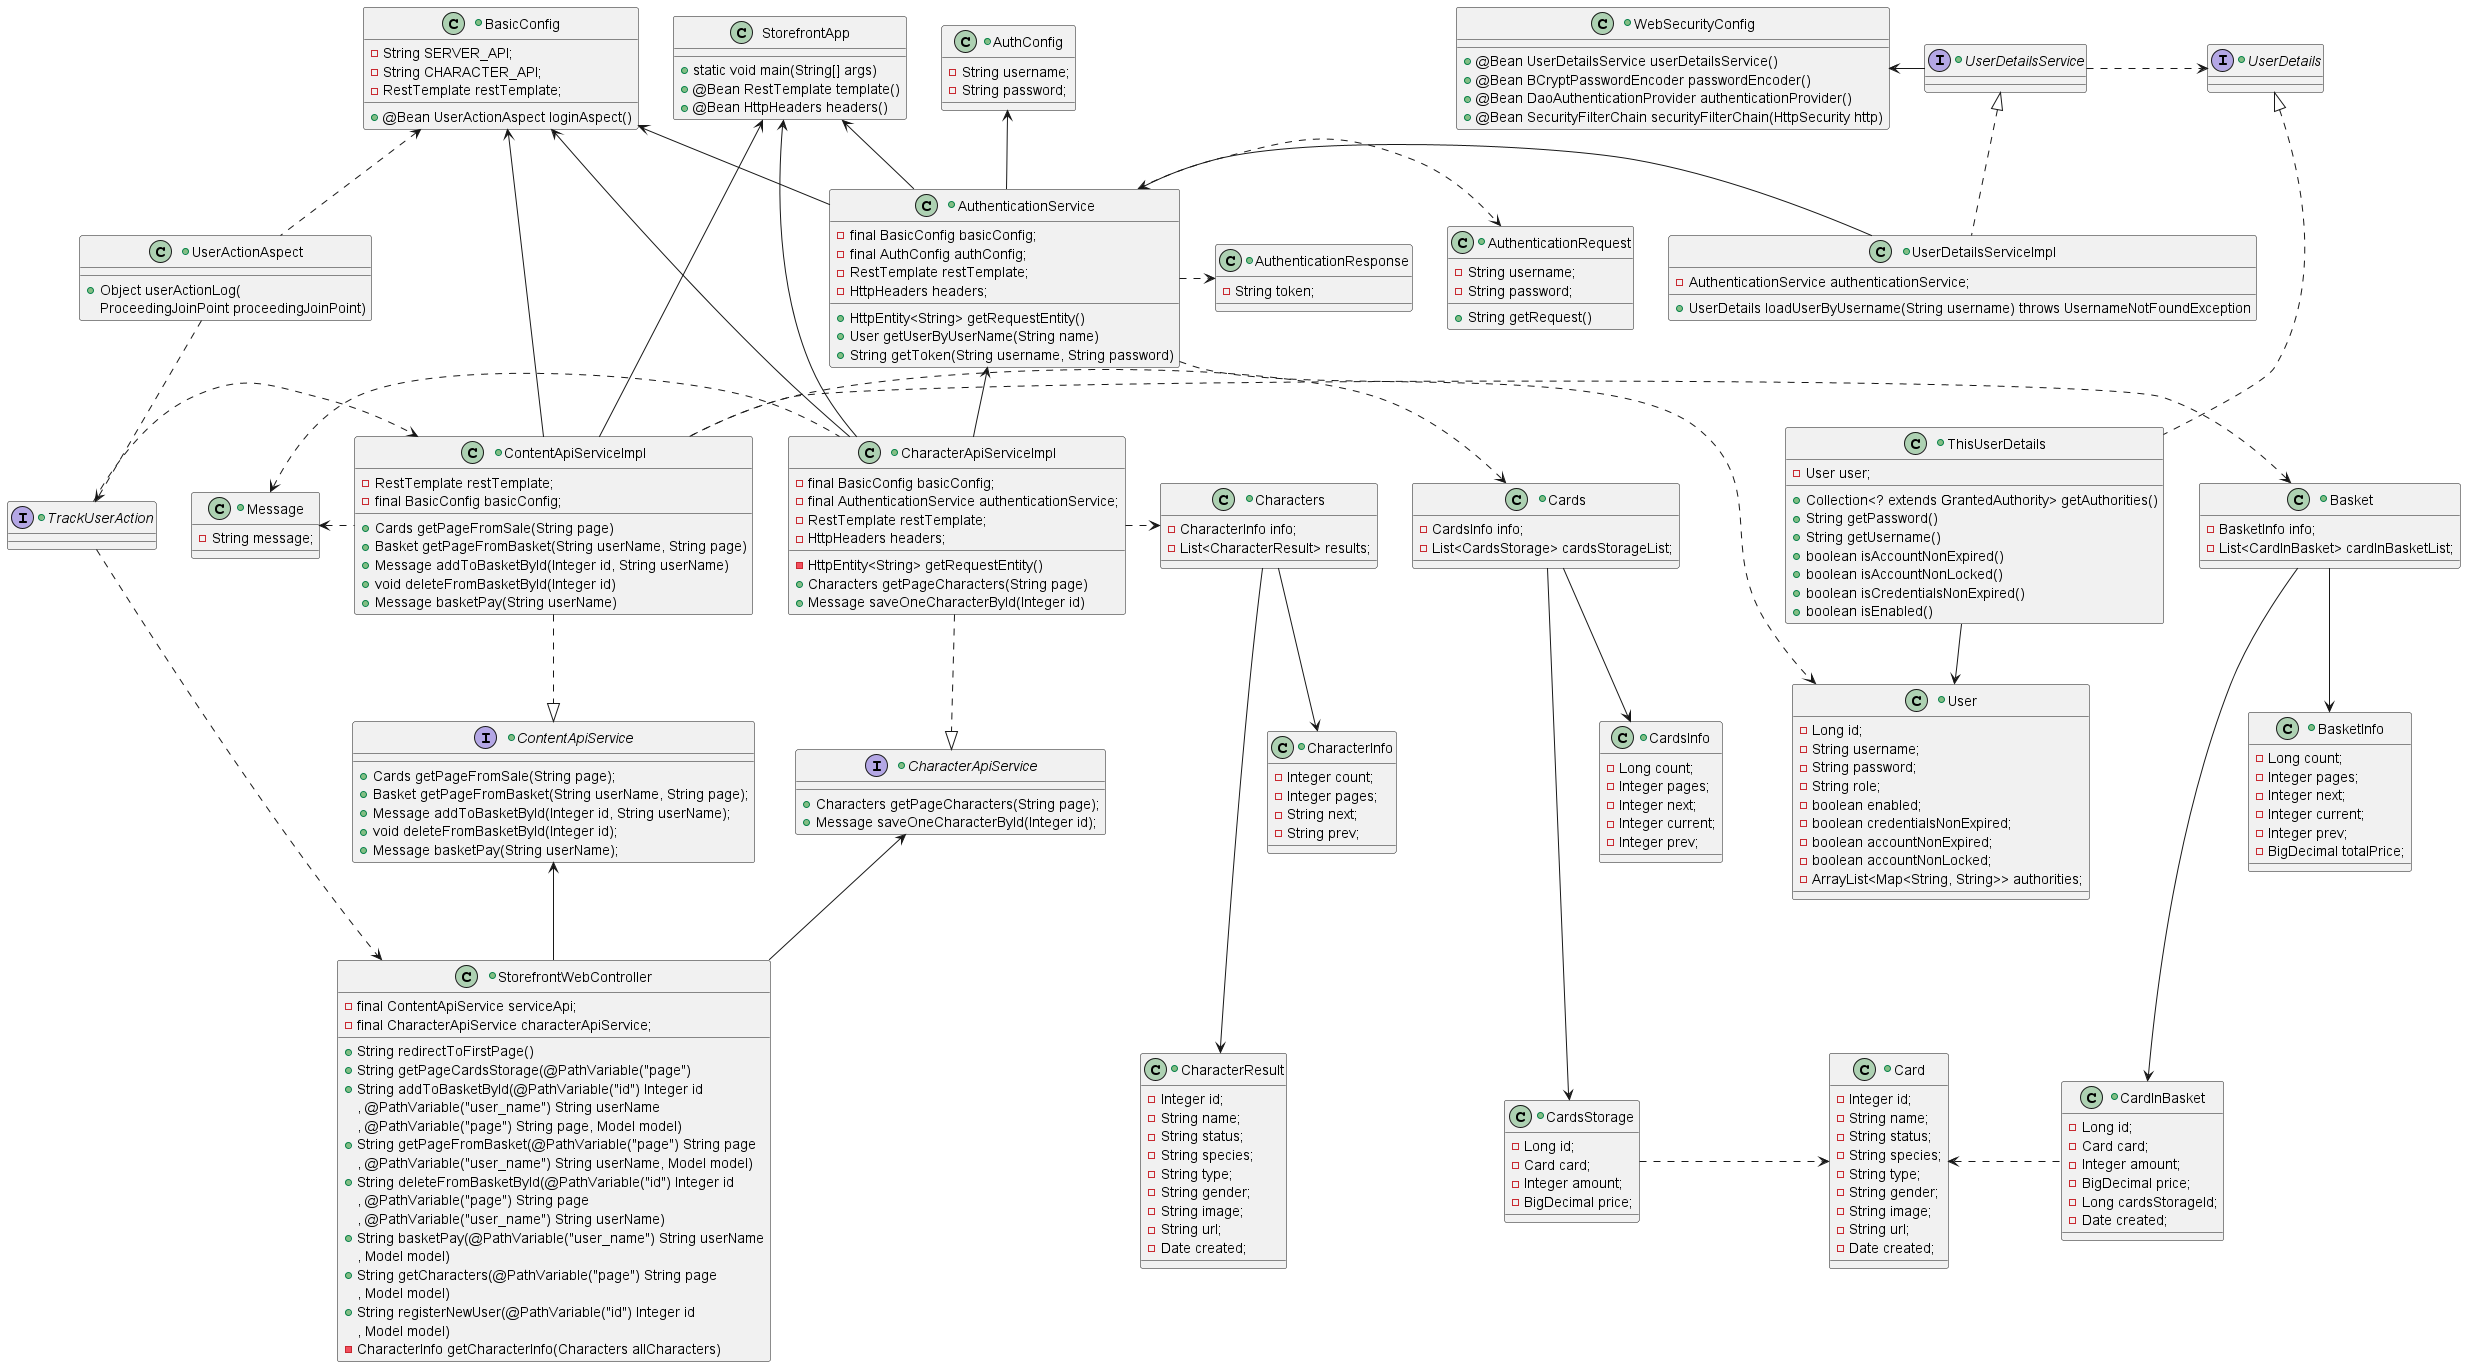

The diagram above was rendered by PlantUML. Its source (embedded in the PNG):
@startuml

class StorefrontApp {
+static void main(String[] args)
+@Bean RestTemplate template()
+@Bean HttpHeaders headers()
}

+interface TrackUserAction {
}

TrackUserAction ..> StorefrontWebController
TrackUserAction .> ContentApiServiceImpl

+class UserActionAspect {
+Object userActionLog(
ProceedingJoinPoint proceedingJoinPoint)
}

BasicConfig <.. UserActionAspect
UserActionAspect ..> TrackUserAction

+class AuthConfig {
-String username;
-String password;
}

+class AuthenticationRequest {
-String username;
-String password;
+String getRequest()
}

+class AuthenticationResponse {
-String token;
}

+class AuthenticationService {
-final BasicConfig basicConfig;
-final AuthConfig authConfig;
-RestTemplate restTemplate;
-HttpHeaders headers;
+HttpEntity<String> getRequestEntity()
+User getUserByUserName(String name)
+String getToken(String username, String password)
}

BasicConfig <-- AuthenticationService
AuthConfig <-- AuthenticationService
StorefrontApp <-- AuthenticationService
AuthenticationService .> AuthenticationResponse
AuthenticationService .> AuthenticationRequest
AuthenticationService .> User



+class BasicConfig {
-String SERVER_API;
-String CHARACTER_API;
-RestTemplate restTemplate;
+@Bean UserActionAspect loginAspect()
}

+class WebSecurityConfig {
+@Bean UserDetailsService userDetailsService()
+ @Bean BCryptPasswordEncoder passwordEncoder()
+@Bean DaoAuthenticationProvider authenticationProvider()
+@Bean SecurityFilterChain securityFilterChain(HttpSecurity http)
}

+class StorefrontWebController {
-final ContentApiService serviceApi;
-final CharacterApiService characterApiService;
+String redirectToFirstPage()
+String getPageCardsStorage(@PathVariable("page")
+String addToBasketById(@PathVariable("id") Integer id
   , @PathVariable("user_name") String userName
   , @PathVariable("page") String page, Model model)
+String getPageFromBasket(@PathVariable("page") String page
   , @PathVariable("user_name") String userName, Model model)
+String deleteFromBasketById(@PathVariable("id") Integer id
        , @PathVariable("page") String page
           , @PathVariable("user_name") String userName)
+String basketPay(@PathVariable("user_name") String userName
        , Model model)
+String getCharacters(@PathVariable("page") String page
        , Model model)
+String registerNewUser(@PathVariable("id") Integer id
        , Model model)
-CharacterInfo getCharacterInfo(Characters allCharacters)
}

ContentApiService <-- StorefrontWebController
CharacterApiService <-- StorefrontWebController

+class Basket {
-BasketInfo info;
-List<CardInBasket> cardInBasketList;
}

Basket --> BasketInfo
Basket ---> CardInBasket

+class BasketInfo {
-Long count;
-Integer pages;
-Integer next;
-Integer current;
-Integer prev;
-BigDecimal totalPrice;
}

+class CardInBasket {
-Long id;
-Card card;
-Integer amount;
-BigDecimal price;
-Long cardsStorageId;
-Date created;
}

Card <. CardInBasket

+class Card {
-Integer id;
-String name;
-String status;
-String species;
-String type;
-String gender;
-String image;
-String url;
-Date created;
}

+class Cards {
-CardsInfo info;
-List<CardsStorage> cardsStorageList;
}

Cards --> CardsInfo
Cards ---> CardsStorage

+class CardsInfo {
-Long count;
-Integer pages;
-Integer next;
-Integer current;
-Integer prev;
}

+class CardsStorage {
-Long id;
-Card card;
-Integer amount;
-BigDecimal price;
}

CardsStorage .> Card

+class CharacterInfo {
-Integer count;
-Integer pages;
-String next;
-String prev;
}

+class CharacterResult {
-Integer id;
-String name;
-String status;
-String species;
-String type;
-String gender;
-String image;
-String url;
-Date created;
}

+class Characters {
-CharacterInfo info;
-List<CharacterResult> results;
}

Characters --> CharacterInfo
Characters ---> CharacterResult

+class Message {
-String message;
}

Message <. ContentApiServiceImpl
Message <. CharacterApiServiceImpl

+class ThisUserDetails {
-User user;
+Collection<? extends GrantedAuthority> getAuthorities()
+String getPassword()
+String getUsername()
+boolean isAccountNonExpired()
+boolean isAccountNonLocked()
+boolean isCredentialsNonExpired()
+boolean isEnabled()
}

UserDetails <|... ThisUserDetails
ThisUserDetails --> User

+interface UserDetails {
}

UserDetailsService .> UserDetails

+class User {
-Long id;
-String username;
-String password;
-String role;
-boolean enabled;
-boolean credentialsNonExpired;
-boolean accountNonExpired;
-boolean accountNonLocked;
-ArrayList<Map<String, String>> authorities;
}

+interface CharacterApiService {
+Characters getPageCharacters(String page);
+Message saveOneCharacterById(Integer id);
}

+class CharacterApiServiceImpl{
-final BasicConfig basicConfig;
-final AuthenticationService authenticationService;
-RestTemplate restTemplate;
-HttpHeaders headers;
-HttpEntity<String> getRequestEntity()
+Characters getPageCharacters(String page)
+Message saveOneCharacterById(Integer id)
}

CharacterApiServiceImpl ..|> CharacterApiService
BasicConfig <-- CharacterApiServiceImpl
AuthenticationService <-- CharacterApiServiceImpl
StorefrontApp <-- CharacterApiServiceImpl
CharacterApiServiceImpl .> Characters

+interface CharacterApiService {
}

+interface ContentApiService {
+Cards getPageFromSale(String page);
+Basket getPageFromBasket(String userName, String page);
+Message addToBasketById(Integer id, String userName);
+void deleteFromBasketById(Integer id);
+Message basketPay(String userName);
}

+class ContentApiServiceImpl {
-RestTemplate restTemplate;
-final BasicConfig basicConfig;
+Cards getPageFromSale(String page)
+Basket getPageFromBasket(String userName, String page)
+Message addToBasketById(Integer id, String userName)
+void deleteFromBasketById(Integer id)
+Message basketPay(String userName)
}

ContentApiServiceImpl ..|> ContentApiService
StorefrontApp <-- ContentApiServiceImpl
BasicConfig <-- ContentApiServiceImpl
Cards <. ContentApiServiceImpl
Basket <. ContentApiServiceImpl

+interface ContentApiService {
}

+class UserDetailsServiceImpl {
-AuthenticationService authenticationService;
+UserDetails loadUserByUsername(String username) throws UsernameNotFoundException
}

AuthenticationService <- UserDetailsServiceImpl
UserDetailsService <|.. UserDetailsServiceImpl

+interface UserDetailsService {
}

WebSecurityConfig <- UserDetailsService


@enduml